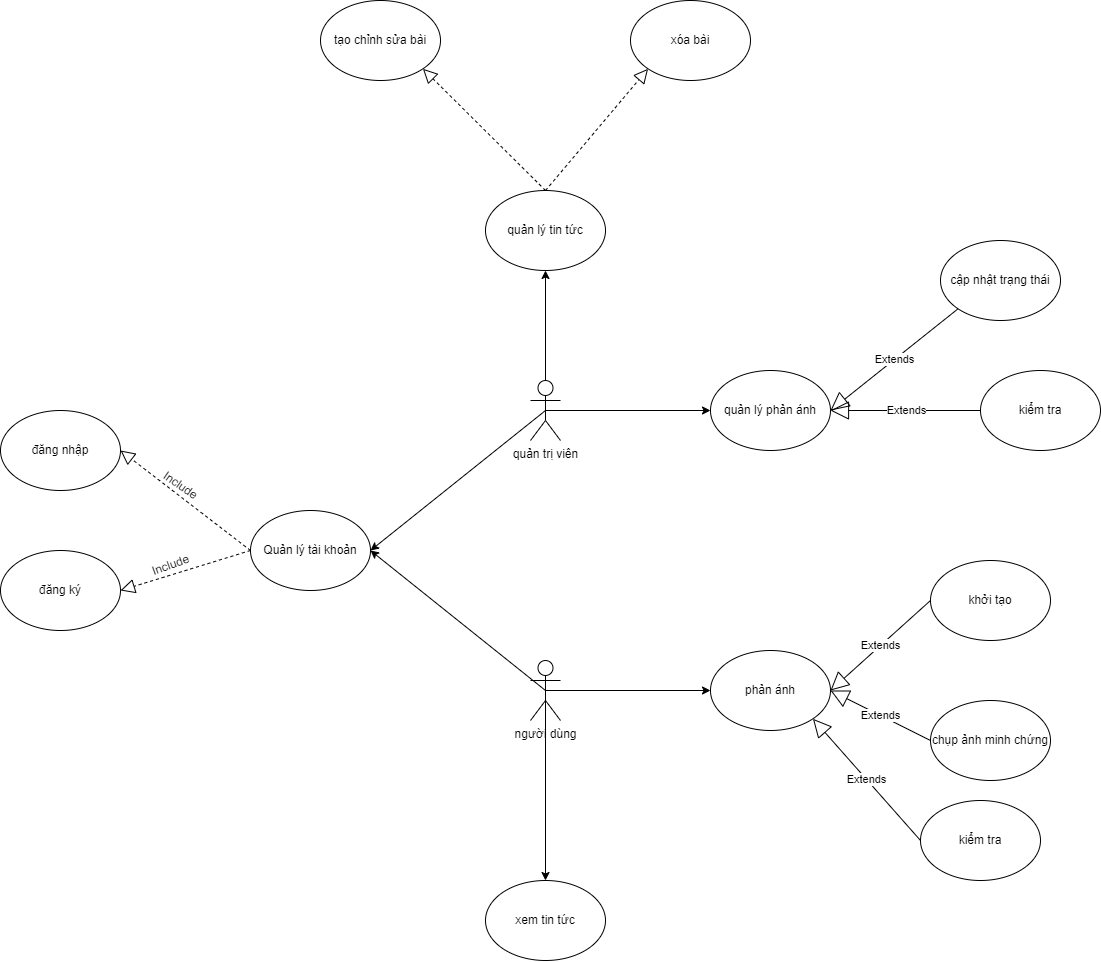

The diagram above was exported from draw.io. Its source (the exported page's mxGraphModel, read from the mxfile embedded in the PNG):
<mxGraphModel dx="2333" dy="2016" grid="1" gridSize="10" guides="1" tooltips="1" connect="1" arrows="1" fold="1" page="1" pageScale="1" pageWidth="850" pageHeight="1100" background="#ffffff" math="0" shadow="0">
  <root>
    <mxCell id="0" />
    <mxCell id="1" parent="0" />
    <mxCell id="Busxo8zVksUX93sYeuDG-13" style="edgeStyle=none;rounded=0;orthogonalLoop=1;jettySize=auto;html=1;exitX=0.5;exitY=0.5;exitDx=0;exitDy=0;exitPerimeter=0;entryX=1;entryY=0.5;entryDx=0;entryDy=0;" edge="1" parent="1" source="Busxo8zVksUX93sYeuDG-1" target="Busxo8zVksUX93sYeuDG-3">
      <mxGeometry relative="1" as="geometry" />
    </mxCell>
    <mxCell id="Busxo8zVksUX93sYeuDG-18" style="edgeStyle=none;rounded=0;orthogonalLoop=1;jettySize=auto;html=1;exitX=0.5;exitY=0.5;exitDx=0;exitDy=0;exitPerimeter=0;" edge="1" parent="1" source="Busxo8zVksUX93sYeuDG-1" target="Busxo8zVksUX93sYeuDG-7">
      <mxGeometry relative="1" as="geometry" />
    </mxCell>
    <mxCell id="Busxo8zVksUX93sYeuDG-27" style="edgeStyle=none;rounded=0;orthogonalLoop=1;jettySize=auto;html=1;exitX=0.5;exitY=0.5;exitDx=0;exitDy=0;exitPerimeter=0;entryX=0;entryY=0.5;entryDx=0;entryDy=0;" edge="1" parent="1" source="Busxo8zVksUX93sYeuDG-1" target="Busxo8zVksUX93sYeuDG-26">
      <mxGeometry relative="1" as="geometry" />
    </mxCell>
    <mxCell id="Busxo8zVksUX93sYeuDG-1" value="người dùng" style="shape=umlActor;verticalLabelPosition=bottom;verticalAlign=top;html=1;outlineConnect=0;" vertex="1" parent="1">
      <mxGeometry x="120" y="350" width="30" height="60" as="geometry" />
    </mxCell>
    <mxCell id="Busxo8zVksUX93sYeuDG-14" style="edgeStyle=none;rounded=0;orthogonalLoop=1;jettySize=auto;html=1;exitX=0.5;exitY=0.5;exitDx=0;exitDy=0;exitPerimeter=0;" edge="1" parent="1" source="Busxo8zVksUX93sYeuDG-2">
      <mxGeometry relative="1" as="geometry">
        <mxPoint x="-40" y="240" as="targetPoint" />
      </mxGeometry>
    </mxCell>
    <mxCell id="Busxo8zVksUX93sYeuDG-19" style="edgeStyle=none;rounded=0;orthogonalLoop=1;jettySize=auto;html=1;exitX=0.5;exitY=0.5;exitDx=0;exitDy=0;exitPerimeter=0;" edge="1" parent="1" source="Busxo8zVksUX93sYeuDG-2" target="Busxo8zVksUX93sYeuDG-5">
      <mxGeometry relative="1" as="geometry" />
    </mxCell>
    <mxCell id="Busxo8zVksUX93sYeuDG-25" style="edgeStyle=none;rounded=0;orthogonalLoop=1;jettySize=auto;html=1;exitX=0.5;exitY=0.5;exitDx=0;exitDy=0;exitPerimeter=0;entryX=0;entryY=0.5;entryDx=0;entryDy=0;" edge="1" parent="1" source="Busxo8zVksUX93sYeuDG-2" target="Busxo8zVksUX93sYeuDG-4">
      <mxGeometry relative="1" as="geometry">
        <mxPoint x="320" y="240" as="targetPoint" />
      </mxGeometry>
    </mxCell>
    <mxCell id="Busxo8zVksUX93sYeuDG-2" value="quản trị viên" style="shape=umlActor;verticalLabelPosition=bottom;verticalAlign=top;html=1;outlineConnect=0;" vertex="1" parent="1">
      <mxGeometry x="120" y="70" width="30" height="60" as="geometry" />
    </mxCell>
    <mxCell id="Busxo8zVksUX93sYeuDG-3" value="Quản lý tài khoản" style="ellipse;whiteSpace=wrap;html=1;" vertex="1" parent="1">
      <mxGeometry x="-160" y="200" width="120" height="80" as="geometry" />
    </mxCell>
    <mxCell id="Busxo8zVksUX93sYeuDG-4" value="quản lý phản ánh" style="ellipse;whiteSpace=wrap;html=1;" vertex="1" parent="1">
      <mxGeometry x="300" y="60" width="120" height="80" as="geometry" />
    </mxCell>
    <mxCell id="Busxo8zVksUX93sYeuDG-5" value="quản lý tin tức" style="ellipse;whiteSpace=wrap;html=1;" vertex="1" parent="1">
      <mxGeometry x="75" y="-120" width="120" height="80" as="geometry" />
    </mxCell>
    <mxCell id="Busxo8zVksUX93sYeuDG-7" value="xem tin tức" style="ellipse;whiteSpace=wrap;html=1;" vertex="1" parent="1">
      <mxGeometry x="75" y="570" width="120" height="80" as="geometry" />
    </mxCell>
    <mxCell id="Busxo8zVksUX93sYeuDG-8" value="đăng nhập" style="ellipse;whiteSpace=wrap;html=1;" vertex="1" parent="1">
      <mxGeometry x="-410" y="100" width="120" height="80" as="geometry" />
    </mxCell>
    <mxCell id="Busxo8zVksUX93sYeuDG-10" value="" style="endArrow=block;dashed=1;endFill=0;endSize=12;html=1;rounded=0;exitX=0;exitY=0.5;exitDx=0;exitDy=0;entryX=1;entryY=0.5;entryDx=0;entryDy=0;" edge="1" parent="1" source="Busxo8zVksUX93sYeuDG-3" target="Busxo8zVksUX93sYeuDG-8">
      <mxGeometry width="160" relative="1" as="geometry">
        <mxPoint x="40" y="180" as="sourcePoint" />
        <mxPoint x="200" y="180" as="targetPoint" />
      </mxGeometry>
    </mxCell>
    <mxCell id="Busxo8zVksUX93sYeuDG-11" value="đăng ký" style="ellipse;whiteSpace=wrap;html=1;" vertex="1" parent="1">
      <mxGeometry x="-410" y="240" width="120" height="80" as="geometry" />
    </mxCell>
    <mxCell id="Busxo8zVksUX93sYeuDG-12" value="" style="endArrow=block;dashed=1;endFill=0;endSize=12;html=1;rounded=0;exitX=0;exitY=0.5;exitDx=0;exitDy=0;entryX=1;entryY=0.5;entryDx=0;entryDy=0;" edge="1" parent="1" source="Busxo8zVksUX93sYeuDG-3" target="Busxo8zVksUX93sYeuDG-11">
      <mxGeometry width="160" relative="1" as="geometry">
        <mxPoint x="-150" y="250" as="sourcePoint" />
        <mxPoint x="-280" y="150" as="targetPoint" />
      </mxGeometry>
    </mxCell>
    <mxCell id="Busxo8zVksUX93sYeuDG-16" value="Include" style="text;html=1;align=center;verticalAlign=middle;resizable=0;points=[];autosize=1;strokeColor=none;fillColor=none;rotation=35;" vertex="1" parent="1">
      <mxGeometry x="-260" y="160" width="60" height="30" as="geometry" />
    </mxCell>
    <mxCell id="Busxo8zVksUX93sYeuDG-17" value="Include" style="text;html=1;align=center;verticalAlign=middle;resizable=0;points=[];autosize=1;strokeColor=none;fillColor=none;rotation=-20;" vertex="1" parent="1">
      <mxGeometry x="-270" y="240" width="60" height="30" as="geometry" />
    </mxCell>
    <mxCell id="Busxo8zVksUX93sYeuDG-20" value="tạo chỉnh sửa bài" style="ellipse;whiteSpace=wrap;html=1;" vertex="1" parent="1">
      <mxGeometry x="-90" y="-310" width="120" height="80" as="geometry" />
    </mxCell>
    <mxCell id="Busxo8zVksUX93sYeuDG-21" value="xóa bài" style="ellipse;whiteSpace=wrap;html=1;" vertex="1" parent="1">
      <mxGeometry x="220" y="-310" width="120" height="80" as="geometry" />
    </mxCell>
    <mxCell id="Busxo8zVksUX93sYeuDG-22" value="" style="endArrow=block;dashed=1;endFill=0;endSize=12;html=1;rounded=0;entryX=1;entryY=1;entryDx=0;entryDy=0;exitX=0.5;exitY=0;exitDx=0;exitDy=0;" edge="1" parent="1" source="Busxo8zVksUX93sYeuDG-5" target="Busxo8zVksUX93sYeuDG-20">
      <mxGeometry width="160" relative="1" as="geometry">
        <mxPoint x="-90" y="-120" as="sourcePoint" />
        <mxPoint x="70" y="-120" as="targetPoint" />
      </mxGeometry>
    </mxCell>
    <mxCell id="Busxo8zVksUX93sYeuDG-23" value="" style="endArrow=block;dashed=1;endFill=0;endSize=12;html=1;rounded=0;entryX=0;entryY=1;entryDx=0;entryDy=0;exitX=0.5;exitY=0;exitDx=0;exitDy=0;" edge="1" parent="1" source="Busxo8zVksUX93sYeuDG-5" target="Busxo8zVksUX93sYeuDG-21">
      <mxGeometry width="160" relative="1" as="geometry">
        <mxPoint x="145" y="-110" as="sourcePoint" />
        <mxPoint x="22.42640687119274" y="-231.7157287525381" as="targetPoint" />
      </mxGeometry>
    </mxCell>
    <mxCell id="Busxo8zVksUX93sYeuDG-26" value="phản ánh" style="ellipse;whiteSpace=wrap;html=1;" vertex="1" parent="1">
      <mxGeometry x="300" y="340" width="120" height="80" as="geometry" />
    </mxCell>
    <mxCell id="Busxo8zVksUX93sYeuDG-28" value="kiểm tra" style="ellipse;whiteSpace=wrap;html=1;" vertex="1" parent="1">
      <mxGeometry x="570" y="60" width="120" height="80" as="geometry" />
    </mxCell>
    <mxCell id="Busxo8zVksUX93sYeuDG-30" value="Extends" style="endArrow=block;endSize=16;endFill=0;html=1;rounded=0;exitX=0;exitY=0.5;exitDx=0;exitDy=0;entryX=1;entryY=0.5;entryDx=0;entryDy=0;" edge="1" parent="1" source="Busxo8zVksUX93sYeuDG-28" target="Busxo8zVksUX93sYeuDG-4">
      <mxGeometry width="160" relative="1" as="geometry">
        <mxPoint x="270" y="80" as="sourcePoint" />
        <mxPoint x="430" y="80" as="targetPoint" />
      </mxGeometry>
    </mxCell>
    <mxCell id="Busxo8zVksUX93sYeuDG-31" value="khởi tạo" style="ellipse;whiteSpace=wrap;html=1;" vertex="1" parent="1">
      <mxGeometry x="520" y="250" width="120" height="80" as="geometry" />
    </mxCell>
    <mxCell id="Busxo8zVksUX93sYeuDG-32" value="chụp ảnh minh chứng" style="ellipse;whiteSpace=wrap;html=1;" vertex="1" parent="1">
      <mxGeometry x="520" y="390" width="120" height="80" as="geometry" />
    </mxCell>
    <mxCell id="Busxo8zVksUX93sYeuDG-34" value="Extends" style="endArrow=block;endSize=16;endFill=0;html=1;rounded=0;exitX=0;exitY=0.5;exitDx=0;exitDy=0;entryX=1;entryY=0.5;entryDx=0;entryDy=0;" edge="1" parent="1" source="Busxo8zVksUX93sYeuDG-31" target="Busxo8zVksUX93sYeuDG-26">
      <mxGeometry width="160" relative="1" as="geometry">
        <mxPoint x="270" y="280" as="sourcePoint" />
        <mxPoint x="430" y="280" as="targetPoint" />
      </mxGeometry>
    </mxCell>
    <mxCell id="Busxo8zVksUX93sYeuDG-35" value="Extends" style="endArrow=block;endSize=16;endFill=0;html=1;rounded=0;exitX=0;exitY=0.5;exitDx=0;exitDy=0;entryX=1;entryY=0.5;entryDx=0;entryDy=0;" edge="1" parent="1" source="Busxo8zVksUX93sYeuDG-32" target="Busxo8zVksUX93sYeuDG-26">
      <mxGeometry width="160" relative="1" as="geometry">
        <mxPoint x="280" y="290" as="sourcePoint" />
        <mxPoint x="440" y="290" as="targetPoint" />
      </mxGeometry>
    </mxCell>
    <mxCell id="Busxo8zVksUX93sYeuDG-36" value="kiểm tra" style="ellipse;whiteSpace=wrap;html=1;" vertex="1" parent="1">
      <mxGeometry x="510" y="490" width="120" height="80" as="geometry" />
    </mxCell>
    <mxCell id="Busxo8zVksUX93sYeuDG-37" value="Extends" style="endArrow=block;endSize=16;endFill=0;html=1;rounded=0;exitX=0;exitY=0.5;exitDx=0;exitDy=0;entryX=1;entryY=1;entryDx=0;entryDy=0;" edge="1" parent="1" source="Busxo8zVksUX93sYeuDG-36" target="Busxo8zVksUX93sYeuDG-26">
      <mxGeometry width="160" relative="1" as="geometry">
        <mxPoint x="220" y="509.12" as="sourcePoint" />
        <mxPoint x="348.14243517166915" y="389.99720942468423" as="targetPoint" />
      </mxGeometry>
    </mxCell>
    <mxCell id="Busxo8zVksUX93sYeuDG-38" value="cập nhật trạng thái" style="ellipse;whiteSpace=wrap;html=1;" vertex="1" parent="1">
      <mxGeometry x="530" y="-70" width="120" height="80" as="geometry" />
    </mxCell>
    <mxCell id="Busxo8zVksUX93sYeuDG-41" value="Extends" style="endArrow=block;endSize=16;endFill=0;html=1;rounded=0;exitX=0;exitY=1;exitDx=0;exitDy=0;entryX=1;entryY=0.5;entryDx=0;entryDy=0;" edge="1" parent="1" source="Busxo8zVksUX93sYeuDG-38" target="Busxo8zVksUX93sYeuDG-4">
      <mxGeometry width="160" relative="1" as="geometry">
        <mxPoint x="580" y="110" as="sourcePoint" />
        <mxPoint x="430" y="110" as="targetPoint" />
      </mxGeometry>
    </mxCell>
  </root>
</mxGraphModel>